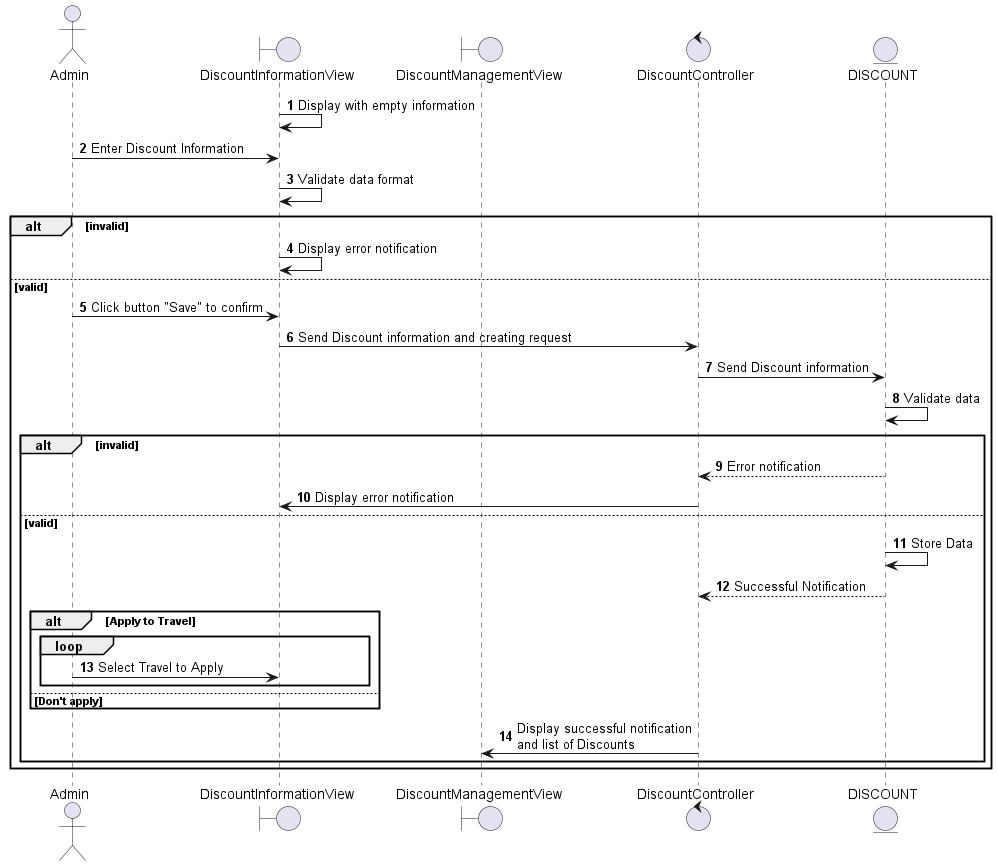

The diagram above was rendered by PlantUML. Its source (embedded in the PNG):
@startuml
autonumber
actor Admin
boundary DiscountInformationView
boundary DiscountManagementView
control DiscountController
entity DISCOUNT
DiscountInformationView -> DiscountInformationView: Display with empty information
Admin -> DiscountInformationView: Enter Discount Information
DiscountInformationView -> DiscountInformationView: Validate data format
alt invalid 
    DiscountInformationView -> DiscountInformationView: Display error notification
else valid 
    Admin -> DiscountInformationView: Click button "Save" to confirm
    DiscountInformationView -> DiscountController: Send Discount information and creating request
    DiscountController -> DISCOUNT: Send Discount information
    DISCOUNT -> DISCOUNT: Validate data
    alt invalid
        DISCOUNT --> DiscountController: Error notification
        DiscountController -> DiscountInformationView: Display error notification
    else valid
        DISCOUNT -> DISCOUNT: Store Data
        DISCOUNT --> DiscountController: Successful Notification
        alt Apply to Travel
            loop
                Admin -> DiscountInformationView: Select Travel to Apply
            end
        else Don't apply
        end
        DiscountController -> DiscountManagementView: Display successful notification\nand list of Discounts
    end
end
@enduml